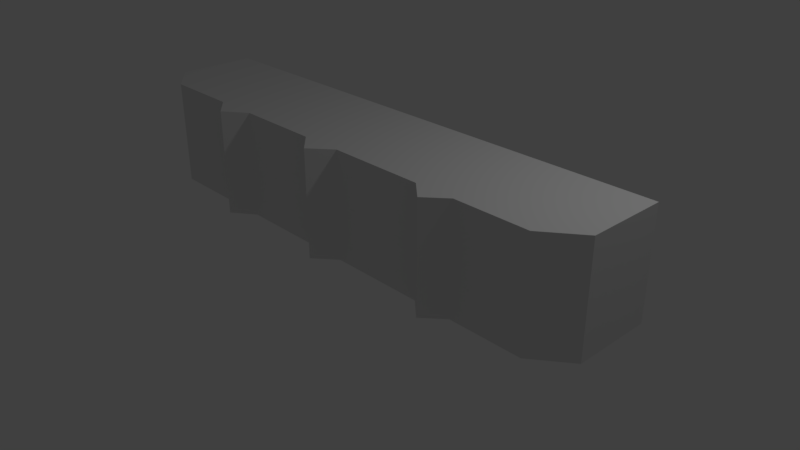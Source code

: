# Source: middle2.blend  (saved by Blender 2.79.0; exported with 4.5.12 LTS)
import bpy
from mathutils import Matrix  # noqa: F401  (used for matrix-valued properties, if any)

bpy.ops.wm.read_factory_settings(use_empty=True)
scene = bpy.context.scene
scene.name = 'Scene'

# ---- collections
col_collection_1 = bpy.data.collections.new('Collection 1'); scene.collection.children.link(col_collection_1)

# ---- world
world_world = bpy.data.worlds.new('World'); scene.world = world_world
world_world.color = (0.05088, 0.05088, 0.05088)
world_world.use_sun_shadow = False
world_world.sun_shadow_jitter_overblur = 0.0
world_world.cycles.sampling_method = 'MANUAL'

# ---- cameras
cam_camera = bpy.data.cameras.new('Camera')
cam_camera.clip_end = 100.0
cam_camera.lens = 35.0
cam_camera.sensor_width = 32.0
cam_camera.sensor_height = 18.0
cam_camera.ortho_scale = 7.314
cam_camera.dof.focus_distance = 0.0
cam_camera.dof.aperture_fstop = 128.0

# ---- lights
light_lamp = bpy.data.lights.new('Lamp', 'POINT')
light_lamp.transmission_factor = 0.0
light_lamp.cutoff_distance = 30.0
light_lamp.energy = 100.0
light_lamp.shadow_buffer_clip_start = 1.001
light_lamp.shadow_soft_size = 0.1
light_lamp.shadow_maximum_resolution = 0.006
light_lamp.use_absolute_resolution = True

# ---- meshes
me_cube_003 = bpy.data.meshes.new('Cube.003')
me_cube_003.from_pydata([(-1.0, -0.5096, -1.0), (-1.0, -0.5096, 1.0), (-1.0, 1.0, -1.0), (-1.0, 1.0, 1.0), (1.0, -0.4963, -1.0), (1.0, -0.4963, 1.0), (1.0, 1.0, -1.0), (1.0, 1.0, 1.0), (0.868, 1.0, -1.0), (0.868, 1.0, 1.0), (0.868, -1.0, -1.0), (0.868, -1.0, 1.0), (-0.8673, 1.0, -1.0), (-0.8673, -1.0, 1.0), (-0.8673, 1.0, 1.0), (-0.8673, -1.0, -1.0), (-0.4335, 1.0, 1.0), (0.0003495, 1.0, 1.0), (0.4342, 1.0, 1.0), (-0.4891, -1.32, -1.0), (0.0003495, -1.342, -1.0), (0.5164, -1.331, -1.0), (0.4342, 1.0, -1.0), (0.0003495, 1.0, -1.0), (-0.4335, 1.0, -1.0), (0.5164, -1.331, 1.0), (0.0003495, -1.342, 1.0), (-0.4891, -1.32, 1.0), (-0.5273, 1.0, -1.0), (-0.5709, -1.0, 1.0), (-0.5273, 1.0, 1.0), (-0.5709, -1.0, -1.0), (-0.3573, 1.0, 1.0), (-0.4031, -1.0, -1.0), (-0.3573, 1.0, -1.0), (-0.4031, -1.0, 1.0), (-0.06941, 1.0, 1.0), (-0.07835, -1.0, -1.0), (-0.06941, 1.0, -1.0), (-0.07835, -1.0, 1.0), (0.06788, 1.0, 1.0), (0.08067, -1.0, -1.0), (0.06788, 1.0, -1.0), (0.08067, -1.0, 1.0), (0.372, 1.0, 1.0), (0.4424, -1.0, -1.0), (0.372, 1.0, -1.0), (0.4424, -1.0, 1.0), (0.5275, 1.0, 1.0), (0.592, -1.0, -1.0), (0.5275, 1.0, -1.0), (0.592, -1.0, 1.0)], [], [(0, 1, 3, 2), (8, 9, 7, 6), (6, 7, 5, 4), (15, 13, 1, 0), (8, 6, 4, 10), (14, 3, 1, 13), (7, 9, 11, 5), (50, 8, 10, 49), (4, 5, 11, 10), (50, 48, 9, 8), (2, 3, 14, 12), (2, 12, 15, 0), (30, 14, 13, 29), (31, 29, 13, 15), (49, 51, 25, 21), (41, 43, 26, 20), (33, 35, 27, 19), (48, 18, 25, 51), (40, 17, 26, 43), (32, 16, 27, 35), (28, 30, 16, 24), (38, 36, 17, 23), (46, 44, 18, 22), (28, 24, 19, 31), (38, 23, 20, 37), (46, 22, 21, 45), (12, 28, 31, 15), (12, 14, 30, 28), (19, 27, 29, 31), (16, 30, 29, 27), (24, 34, 33, 19), (24, 16, 32, 34), (36, 32, 35, 39), (37, 39, 35, 33), (20, 26, 39, 37), (17, 36, 39, 26), (34, 38, 37, 33), (34, 32, 36, 38), (23, 42, 41, 20), (23, 17, 40, 42), (44, 40, 43, 47), (45, 47, 43, 41), (21, 25, 47, 45), (18, 44, 47, 25), (42, 46, 45, 41), (42, 40, 44, 46), (9, 48, 51, 11), (10, 11, 51, 49), (22, 18, 48, 50), (22, 50, 49, 21)])
me_cube_003.use_remesh_preserve_volume = False
me_cube_003.use_remesh_preserve_attributes = False
me_cube_003.use_mirror_vertex_groups = False
me_cube_003.update()

# ---- objects
ob_cube = bpy.data.objects.new('Cube', me_cube_003)
ob_lamp = bpy.data.objects.new('Lamp', light_lamp)
ob_camera = bpy.data.objects.new('Camera', cam_camera)

# ---- transforms, parenting, visibility, modifiers, constraints
ob_cube.location = (0.0, 0.0, 1.0)
ob_cube.scale = (3.543, 0.7085, 0.7085)
ob_cube.lineart.crease_threshold = 0.0
ob_lamp.location = (4.076, 1.005, 5.904)
ob_lamp.rotation_euler = (0.6503, 0.05522, 1.866)
ob_lamp.lock_rotations_4d = False
ob_lamp.empty_display_type = 'ARROWS'
ob_lamp.color = (0.0, 0.0, 0.0, 0.0)
ob_lamp.lineart.crease_threshold = 0.0
ob_camera.location = (7.481, -6.508, 5.344)
ob_camera.rotation_euler = (1.109, 0.0, 0.8149)
ob_camera.lock_rotations_4d = False
ob_camera.empty_display_type = 'ARROWS'
ob_camera.color = (0.0, 0.0, 0.0, 0.0)
ob_camera.display_type = 'WIRE'
ob_camera.lineart.crease_threshold = 0.0

# ---- collection membership
col_collection_1.objects.link(ob_cube)
col_collection_1.objects.link(ob_lamp)
col_collection_1.objects.link(ob_camera)

# ---- scene / render settings (as saved in the file)
scene.camera = ob_camera
scene.frame_start = 1; scene.frame_end = 250; scene.frame_set(1)
scene.render.engine = 'BLENDER_EEVEE_NEXT'
scene.render.resolution_percentage = 50
scene.render.dither_intensity = 0.0
scene.cycles.use_denoising = False
scene.cycles.samples = 128
scene.cycles.sampling_pattern = 'TABULATED_SOBOL'
scene.cycles.use_adaptive_sampling = False
scene.cycles.use_light_tree = False
scene.cycles.blur_glossy = 0.0
scene.cycles.sample_clamp_indirect = 0.0
scene.view_settings.view_transform = 'Standard'
bpy.context.view_layer.update()
